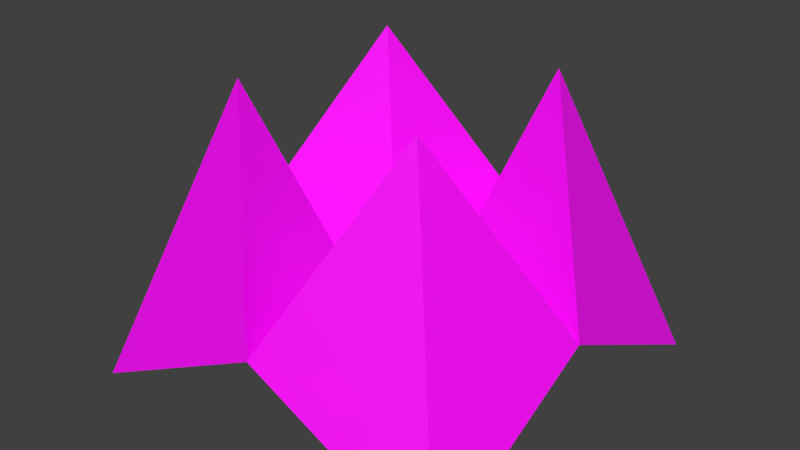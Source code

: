 # Source: origami_fold_2.5.blend  (saved by Blender 2.92.15; exported with 4.5.12 LTS)
import bpy
from mathutils import Matrix  # noqa: F401  (used for matrix-valued properties, if any)

bpy.ops.wm.read_factory_settings(use_empty=True)
scene = bpy.context.scene
scene.name = 'Scene'

# ---- collections
col_collection_1 = bpy.data.collections.new('Collection 1'); scene.collection.children.link(col_collection_1)

# ---- images (referenced by path relative to the original .blend; pixels are not part of the script)
import os
ASSET_DIR = os.environ.get("B2B_ASSET_DIR", "")  # directory of the original .blend (textures are referenced by path, not embedded)
HERE = os.path.dirname(os.path.abspath(__file__))  # packed textures are extracted next to this script under _unpacked/

def load_image(name, relpath, width, height, colorspace="sRGB"):
    """Load a texture the original file referenced (path relative to the .blend, or extracted next to this script)."""
    p = next((c for c in (os.path.join(HERE, relpath), os.path.join(ASSET_DIR, relpath)) if relpath and os.path.exists(c)), "")
    if p:
        img = bpy.data.images.load(p, check_existing=True)
        img.name = name
    else:  # same state as the original file: an image datablock whose file is absent (Cycles renders it pink)
        img = bpy.data.images.new(name, width, height)
        img.source = "FILE"
        img.filepath = "//" + (relpath or name)
    img.colorspace_settings.name = colorspace
    return img
img_brickwall_cutout_png_004 = load_image('brickwall cutout.png.004', 'brickwall cutout.png', 1024, 1024, 'sRGB')

# ---- materials (node trees are filled in below, after node groups)
mat_material_brick = bpy.data.materials.new('Material_Brick')
mat_material_brick.use_transparent_shadow = False

# ---- material node trees
mat_material_brick.use_nodes = True; mat_material_brick.node_tree.nodes.clear()
_N = mat_material_brick.node_tree.nodes; _L = mat_material_brick.node_tree.links
n0 = _N.new('ShaderNodeBsdfPrincipled'); n0.name = 'Principled BSDF'; n0.location = (10, 300)
n0.distribution = 'GGX'
n0.subsurface_method = 'BURLEY'
n0.inputs[3].default_value = 1.45
n0.inputs[27].default_value = (0.0, 0.0, 0.0, 1.0)
n0.inputs[28].default_value = 1.0
n1 = _N.new('ShaderNodeOutputMaterial'); n1.name = 'Material Output'; n1.location = (300, 300)
n2 = _N.new('ShaderNodeTexImage'); n2.name = 'Image Texture'; n2.location = (-280, 280)
n2.image = img_brickwall_cutout_png_004
_L.new(n0.outputs[0], n1.inputs[0])
_L.new(n2.outputs[0], n0.inputs[0])
n1.is_active_output = True

# ---- world
world_world = bpy.data.worlds.new('World'); scene.world = world_world
world_world.color = (0.05088, 0.05088, 0.05088)
world_world.use_sun_shadow = False
world_world.sun_shadow_jitter_overblur = 0.0
world_world.cycles.sampling_method = 'MANUAL'

# ---- meshes
me_plane = bpy.data.meshes.new('Plane')
me_plane.from_pydata([(-1.003, 0.998, -0.001187), (-0.9988, -0.000241, 0.4988), (1.001, -0.000241, 0.4988), (-0.002985, 1.001, 0.4988), (-0.5013, 0.4996, 1.499), (0.001173, -0.000241, -0.001187)], [], [(3, 4, 5), (5, 4, 1), (1, 4, 0), (4, 3, 0)])
me_plane.polygons.foreach_set('use_smooth', [True] * 4)
_k = set([(0, 4), (1, 4), (3, 4), (4, 5)])
me_plane.attributes.new('sharp_edge', 'BOOLEAN', 'EDGE').data.foreach_set('value', [ (min(e.vertices), max(e.vertices)) in _k for e in me_plane.edges])
_uv = me_plane.uv_layers.new(name='UVMap')
_uv.uv.foreach_set('vector', [0.4882, 0.07207, 0.4905, 0.5874, 0.01988, 0.07207, 0.01988, 0.07207, 0.4881, 0.5855, 0.4882, 0.07207, 0.5166, 0.5277, 0.5176, 0.01432, 0.9854, 0.5277, 0.5176, 0.01432, 0.5166, 0.5277, 0.9854, 0.5277])
me_plane.materials.append(mat_material_brick)
me_plane.use_remesh_preserve_volume = False
me_plane.use_remesh_preserve_attributes = False
me_plane.use_mirror_vertex_groups = False
me_plane.update()
me_plane.normals_split_custom_set([tuple(v) for v in zip(*[iter([0.9135, -0.1787, 0.3656, 0.9135, -0.1787, 0.3656, 0.9135, -0.1787, 0.3656, 0.1827, -0.9128, 0.3653, 0.1827, -0.9128, 0.3653, 0.1827, -0.9128, 0.3653, -0.9136, 0.1793, 0.3649, -0.9136, 0.1793, 0.3649, -0.9136, 0.1793, 0.3649, -0.1855, 0.9123, 0.3651, -0.1855, 0.9123, 0.3651, -0.1855, 0.9123, 0.3651])] * 3)])
me_plane_002 = bpy.data.meshes.new('Plane.002')
me_plane_002.from_pydata([(-0.9966, -1.002, -0.001187), (-0.9997, -0.002095, 0.4988), (0.001173, -1.0, 0.4988), (-0.4982, -0.5004, 1.499), (0.001173, -0.000241, -0.001187)], [], [(4, 3, 2), (0, 3, 1), (1, 3, 4), (0, 2, 3)])
me_plane_002.polygons.foreach_set('use_smooth', [True] * 4)
_k = set([(0, 3), (1, 3), (2, 3), (3, 4)])
me_plane_002.attributes.new('sharp_edge', 'BOOLEAN', 'EDGE').data.foreach_set('value', [ (min(e.vertices), max(e.vertices)) in _k for e in me_plane_002.edges])
_uv = me_plane_002.uv_layers.new(name='UVMap')
_uv.uv.foreach_set('vector', [0.01988, 0.07207, 0.4881, 0.5855, 0.4882, 0.07207, 0.9857, 0.5277, 0.5176, 0.01432, 0.5166, 0.5277, 0.4882, 0.07207, 0.4881, 0.5855, 0.01988, 0.07207, 0.9857, 0.5277, 0.5166, 0.5277, 0.5176, 0.01432])
me_plane_002.materials.append(mat_material_brick)
me_plane_002.use_remesh_preserve_volume = False
me_plane_002.use_remesh_preserve_attributes = False
me_plane_002.use_mirror_vertex_groups = False
me_plane_002.update()
me_plane_002.normals_split_custom_set([tuple(v) for v in zip(*[iter([0.9131, 0.1824, 0.3648, 0.9131, 0.1824, 0.3648, 0.9131, 0.1824, 0.3648, -0.9123, -0.1854, 0.3651, -0.9123, -0.1854, 0.3651, -0.9123, -0.1854, 0.3651, 0.1805, 0.9135, 0.3647, 0.1805, 0.9135, 0.3647, 0.1805, 0.9135, 0.3647, -0.1816, -0.9129, 0.3656, -0.1816, -0.9129, 0.3656, -0.1816, -0.9129, 0.3656])] * 3)])
me_plane_001 = bpy.data.meshes.new('Plane.001')
me_plane_001.from_pydata([(1.003, -0.9962, -0.001187), (0.001173, -1.0, 0.4988), (0.001173, -0.000241, 0.4988), (0.001173, -0.000241, -0.001187), (0.5019, -0.4972, 1.499), (1.0, 0.004929, 0.4992)], [], [(4, 3, 1), (5, 3, 4), (5, 4, 0), (1, 0, 4)])
me_plane_001.polygons.foreach_set('use_smooth', [True] * 4)
_k = set([(0, 4), (1, 4), (3, 4), (4, 5)])
me_plane_001.attributes.new('sharp_edge', 'BOOLEAN', 'EDGE').data.foreach_set('value', [ (min(e.vertices), max(e.vertices)) in _k for e in me_plane_001.edges])
_uv = me_plane_001.uv_layers.new(name='UVMap')
_uv.uv.foreach_set('vector', [0.4881, 0.5855, 0.01988, 0.07207, 0.4882, 0.07207, 0.4882, 0.07207, 0.01986, 0.07207, 0.4881, 0.5855, 0.5166, 0.5277, 0.5176, 0.01432, 0.9854, 0.5277, 0.5166, 0.5277, 0.9854, 0.5277, 0.5176, 0.01432])
me_plane_001.materials.append(mat_material_brick)
me_plane_001.use_remesh_preserve_volume = False
me_plane_001.use_remesh_preserve_attributes = False
me_plane_001.use_mirror_vertex_groups = False
me_plane_001.update()
me_plane_001.normals_split_custom_set([tuple(v) for v in zip(*[iter([-0.9128, 0.1826, 0.3652, -0.9128, 0.1826, 0.3652, -0.9128, 0.1826, 0.3652, -0.1874, 0.9121, 0.3647, -0.1874, 0.9121, 0.3647, -0.1874, 0.9121, 0.3647, 0.9135, -0.1796, 0.3651, 0.9135, -0.1796, 0.3651, 0.9135, -0.1796, 0.3651, 0.186, -0.912, 0.3656, 0.186, -0.912, 0.3656, 0.186, -0.912, 0.3656])] * 3)])
me_plane_003 = bpy.data.meshes.new('Plane.003')
me_plane_003.from_pydata([(1.0, 1.001, -0.001187), (0.001173, 0.9998, 0.4988), (0.5002, 0.5011, 1.499), (0.001173, -0.000241, -0.001187), (1.001, -0.000241, 0.4988)], [], [(2, 4, 0), (2, 3, 4), (1, 3, 2), (1, 2, 0)])
me_plane_003.polygons.foreach_set('use_smooth', [True] * 4)
_k = set([(0, 2), (1, 2), (2, 3), (2, 4)])
me_plane_003.attributes.new('sharp_edge', 'BOOLEAN', 'EDGE').data.foreach_set('value', [ (min(e.vertices), max(e.vertices)) in _k for e in me_plane_003.edges])
_uv = me_plane_003.uv_layers.new(name='UVMap')
_uv.uv.foreach_set('vector', [0.5176, 0.01432, 0.5166, 0.5277, 0.9854, 0.5277, 0.4881, 0.5855, 0.01988, 0.07207, 0.4882, 0.07207, 0.4882, 0.07207, 0.01988, 0.07207, 0.4881, 0.5855, 0.5162, 0.5275, 0.5176, 0.01432, 0.9854, 0.5277])
me_plane_003.materials.append(mat_material_brick)
me_plane_003.use_remesh_preserve_volume = False
me_plane_003.use_remesh_preserve_attributes = False
me_plane_003.use_mirror_vertex_groups = False
me_plane_003.update()
me_plane_003.normals_split_custom_set([tuple(v) for v in zip(*[iter([0.9127, 0.1833, 0.3653, 0.9127, 0.1833, 0.3653, 0.9127, 0.1833, 0.3653, -0.1829, -0.9125, 0.3659, -0.1829, -0.9125, 0.3659, -0.1829, -0.9125, 0.3659, -0.9131, -0.1824, 0.3647, -0.9131, -0.1824, 0.3647, -0.9131, -0.1824, 0.3647, 0.1813, 0.9132, 0.3649, 0.1813, 0.9132, 0.3649, 0.1813, 0.9132, 0.3649])] * 3)])

# ---- objects
ob_bottom_left = bpy.data.objects.new('Bottom Left', me_plane)
ob_bottom_right = bpy.data.objects.new('Bottom Right', me_plane_002)
ob_top_right = bpy.data.objects.new('Top Right', me_plane_001)
ob_top_left = bpy.data.objects.new('Top Left', me_plane_003)

# ---- transforms, parenting, visibility, modifiers, constraints
ob_bottom_left.location = (0.0, 0.0, -0.5)
ob_bottom_left.rotation_euler = (0.0, -0.0, -1.574)
ob_bottom_left.color = (0.8, 0.8, 0.8, 1.0)
ob_bottom_left.lineart.crease_threshold = 0.0
ob_bottom_right.location = (0.0, 0.0, -0.5)
ob_bottom_right.rotation_euler = (0.0, -0.0, -1.574)
ob_bottom_right.color = (0.8, 0.8, 0.8, 1.0)
ob_bottom_right.lineart.crease_threshold = 0.0
ob_top_right.location = (0.0, 0.0, -0.5)
ob_top_right.rotation_euler = (0.0, -0.0, -1.574)
ob_top_right.color = (0.8, 0.8, 0.8, 1.0)
ob_top_right.lineart.crease_threshold = 0.0
ob_top_left.location = (0.0, 0.0, -0.5)
ob_top_left.rotation_euler = (0.0, -0.0, -1.571)
ob_top_left.color = (0.8, 0.8, 0.8, 1.0)
ob_top_left.lineart.crease_threshold = 0.0

# ---- collection membership
col_collection_1.objects.link(ob_bottom_left)
col_collection_1.objects.link(ob_bottom_right)
col_collection_1.objects.link(ob_top_right)
col_collection_1.objects.link(ob_top_left)

# ---- scene / render settings (as saved in the file)
scene.frame_start = 0; scene.frame_end = 60; scene.frame_set(0)
scene.render.engine = 'BLENDER_EEVEE_NEXT'
scene.render.resolution_percentage = 50
scene.render.dither_intensity = 0.0
scene.cycles.use_denoising = False
scene.cycles.samples = 128
scene.cycles.sampling_pattern = 'TABULATED_SOBOL'
scene.cycles.light_sampling_threshold = 0.0
scene.cycles.use_adaptive_sampling = False
scene.cycles.use_light_tree = False
scene.cycles.blur_glossy = 0.0
scene.cycles.sample_clamp_indirect = 0.0
scene.view_settings.view_transform = 'Standard'
bpy.context.view_layer.update()

# ---- added for rendering (the .blend has no active camera and no usable light): camera, sun
cam_auto = bpy.data.cameras.new('AutoCamera')
cam_auto.lens = 50.0
cam_auto.sensor_width = 36.0
cam_auto.clip_end = 1000.0
ob_auto_camera = bpy.data.objects.new('AutoCamera', cam_auto)
scene.collection.objects.link(ob_auto_camera)
ob_auto_camera.location = (2.97133, -3.56583, 2.62553)
ob_auto_camera.rotation_euler = (1.09748, -7.21219e-08, 0.694738)
scene.camera = ob_auto_camera
light_auto_sun = bpy.data.lights.new('AutoSun', 'SUN')
light_auto_sun.energy = 3.0
light_auto_sun.angle = 0.0523599
ob_auto_sun = bpy.data.objects.new('AutoSun', light_auto_sun)
scene.collection.objects.link(ob_auto_sun)
ob_auto_sun.rotation_euler = (0.872665, 0.174533, 0.523599)
bpy.context.view_layer.update()
